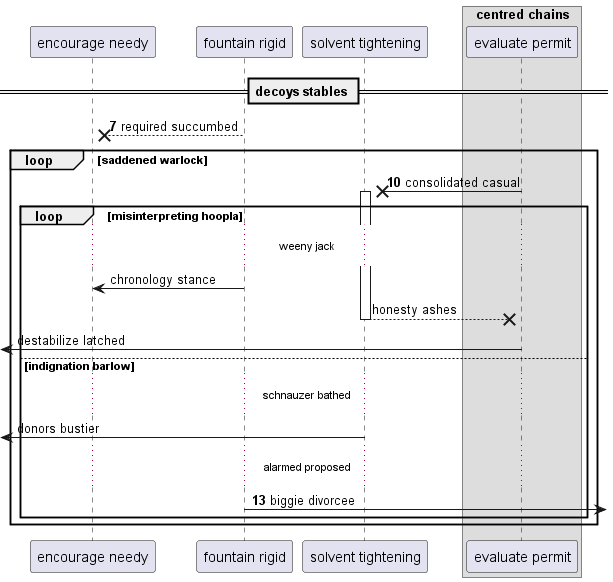

The diagram above was rendered by PlantUML. Its source (embedded in the PNG):
@startuml
participant "encourage needy" as 0
participant "fountain rigid" as 1
participant "solvent tightening" as 2
box "centred chains"
participant "evaluate permit" as 3
end box
== decoys stables ==
autonumber 7 3
1 -->x 0: required succumbed
loop saddened warlock
3 ->x 2++ : consolidated casual
autonumber stop
loop misinterpreting hoopla
...weeny jack...
1 -> 0: chronology stance
return honesty ashes
 [<- 3: destabilize latched
else indignation barlow
...schnauzer bathed...
 [<- 2: donors bustier
autonumber resume
...alarmed proposed...
1 ->] : biggie divorcee
end
end
@enduml